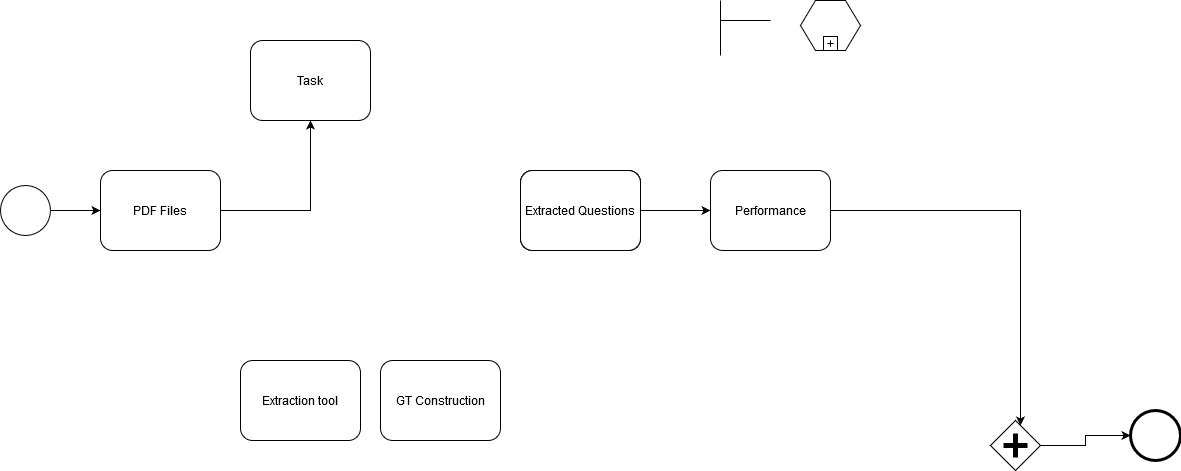

The diagram above was exported from draw.io. Its source (the exported page's mxGraphModel, read from the mxfile embedded in the PNG):
<mxGraphModel dx="1182" dy="761" grid="1" gridSize="10" guides="1" tooltips="1" connect="1" arrows="1" fold="1" page="1" pageScale="1" pageWidth="850" pageHeight="1100" background="#ffffff" math="0" shadow="0">
  <root>
    <mxCell id="0" />
    <mxCell id="1" parent="0" />
    <mxCell id="7a84cebc1def654-1" value="" style="shape=mxgraph.bpmn.shape;html=1;verticalLabelPosition=bottom;labelBackgroundColor=#ffffff;verticalAlign=top;perimeter=ellipsePerimeter;outline=standard;symbol=general;" parent="1" vertex="1">
      <mxGeometry x="260" y="265" width="50" height="50" as="geometry" />
    </mxCell>
    <mxCell id="7a84cebc1def654-2" value="PDF Files" style="shape=ext;rounded=1;html=1;whiteSpace=wrap;" parent="1" vertex="1">
      <mxGeometry x="360" y="250" width="120" height="80" as="geometry" />
    </mxCell>
    <mxCell id="7a84cebc1def654-3" value="Task" style="shape=ext;rounded=1;html=1;whiteSpace=wrap;" parent="1" vertex="1">
      <mxGeometry x="510" y="120" width="120" height="80" as="geometry" />
    </mxCell>
    <mxCell id="7a84cebc1def654-6" value="" style="shape=hexagon;whiteSpace=wrap;html=1;perimeter=hexagonPerimeter;" parent="1" vertex="1">
      <mxGeometry x="1060" y="80" width="60" height="50" as="geometry" />
    </mxCell>
    <mxCell id="7a84cebc1def654-7" value="" style="html=1;shape=plus;" parent="7a84cebc1def654-6" vertex="1">
      <mxGeometry x="0.5" y="1" width="14" height="14" relative="1" as="geometry">
        <mxPoint x="-7" y="-14" as="offset" />
      </mxGeometry>
    </mxCell>
    <mxCell id="7a84cebc1def654-12" value="Performance" style="html=1;whiteSpace=wrap;rounded=1;" parent="1" vertex="1">
      <mxGeometry x="970" y="250" width="120" height="80" as="geometry" />
    </mxCell>
    <mxCell id="7a84cebc1def654-14" value="Extracted Questions" style="html=1;whiteSpace=wrap;rounded=1;" parent="1" vertex="1">
      <mxGeometry x="780" y="250" width="120" height="80" as="geometry" />
    </mxCell>
    <mxCell id="7a84cebc1def654-24" value="" style="shape=mxgraph.bpmn.shape;html=1;verticalLabelPosition=bottom;labelBackgroundColor=#ffffff;verticalAlign=top;perimeter=rhombusPerimeter;background=gateway;outline=none;symbol=parallelGw;" parent="1" vertex="1">
      <mxGeometry x="1250" y="500" width="50" height="50" as="geometry" />
    </mxCell>
    <mxCell id="7a84cebc1def654-26" value="" style="shape=mxgraph.bpmn.shape;html=1;verticalLabelPosition=bottom;labelBackgroundColor=#ffffff;verticalAlign=top;perimeter=ellipsePerimeter;outline=end;symbol=general;" parent="1" vertex="1">
      <mxGeometry x="1390" y="490.00000000000006" width="50" height="50" as="geometry" />
    </mxCell>
    <mxCell id="7a84cebc1def654-36" style="edgeStyle=orthogonalEdgeStyle;rounded=0;html=1;jettySize=auto;orthogonalLoop=1;" parent="1" source="7a84cebc1def654-1" target="7a84cebc1def654-2" edge="1">
      <mxGeometry relative="1" as="geometry" />
    </mxCell>
    <mxCell id="7a84cebc1def654-39" style="edgeStyle=orthogonalEdgeStyle;rounded=0;html=1;jettySize=auto;orthogonalLoop=1;" parent="1" source="7a84cebc1def654-2" target="7a84cebc1def654-3" edge="1">
      <mxGeometry relative="1" as="geometry" />
    </mxCell>
    <mxCell id="7a84cebc1def654-40" style="edgeStyle=orthogonalEdgeStyle;rounded=0;html=1;jettySize=auto;orthogonalLoop=1;" parent="1" source="7a84cebc1def654-14" target="7a84cebc1def654-12" edge="1">
      <mxGeometry relative="1" as="geometry" />
    </mxCell>
    <mxCell id="7a84cebc1def654-41" style="edgeStyle=orthogonalEdgeStyle;rounded=0;html=1;jettySize=auto;orthogonalLoop=1;endArrow=none;endFill=0;" parent="1" edge="1">
      <mxGeometry relative="1" as="geometry">
        <mxPoint x="980" y="135" as="sourcePoint" />
        <mxPoint x="1030" y="100" as="targetPoint" />
        <Array as="points">
          <mxPoint x="980" y="80" />
          <mxPoint x="980" y="80" />
        </Array>
      </mxGeometry>
    </mxCell>
    <mxCell id="7a84cebc1def654-43" style="edgeStyle=orthogonalEdgeStyle;rounded=0;html=1;jettySize=auto;orthogonalLoop=1;" parent="1" source="7a84cebc1def654-12" target="7a84cebc1def654-24" edge="1">
      <mxGeometry relative="1" as="geometry">
        <mxPoint x="1289.9999999999995" y="475" as="targetPoint" />
        <Array as="points">
          <mxPoint x="1280" y="290" />
        </Array>
      </mxGeometry>
    </mxCell>
    <mxCell id="7a84cebc1def654-46" style="edgeStyle=orthogonalEdgeStyle;rounded=0;html=1;jettySize=auto;orthogonalLoop=1;" parent="1" source="7a84cebc1def654-24" target="7a84cebc1def654-26" edge="1">
      <mxGeometry relative="1" as="geometry" />
    </mxCell>
    <mxCell id="Fgitr2a7-qHLeCe79rCa-1" value="Extracted Questions" style="html=1;whiteSpace=wrap;rounded=1;" vertex="1" parent="1">
      <mxGeometry x="780" y="250" width="120" height="80" as="geometry" />
    </mxCell>
    <mxCell id="Fgitr2a7-qHLeCe79rCa-2" value="Extracted Questions" style="html=1;whiteSpace=wrap;rounded=1;" vertex="1" parent="1">
      <mxGeometry x="780" y="250" width="120" height="80" as="geometry" />
    </mxCell>
    <mxCell id="Fgitr2a7-qHLeCe79rCa-3" value="GT Construction" style="html=1;whiteSpace=wrap;rounded=1;" vertex="1" parent="1">
      <mxGeometry x="640" y="440" width="120" height="80" as="geometry" />
    </mxCell>
    <mxCell id="Fgitr2a7-qHLeCe79rCa-4" value="Extraction tool" style="shape=ext;rounded=1;html=1;whiteSpace=wrap;" vertex="1" parent="1">
      <mxGeometry x="500" y="440" width="120" height="80" as="geometry" />
    </mxCell>
  </root>
</mxGraphModel>